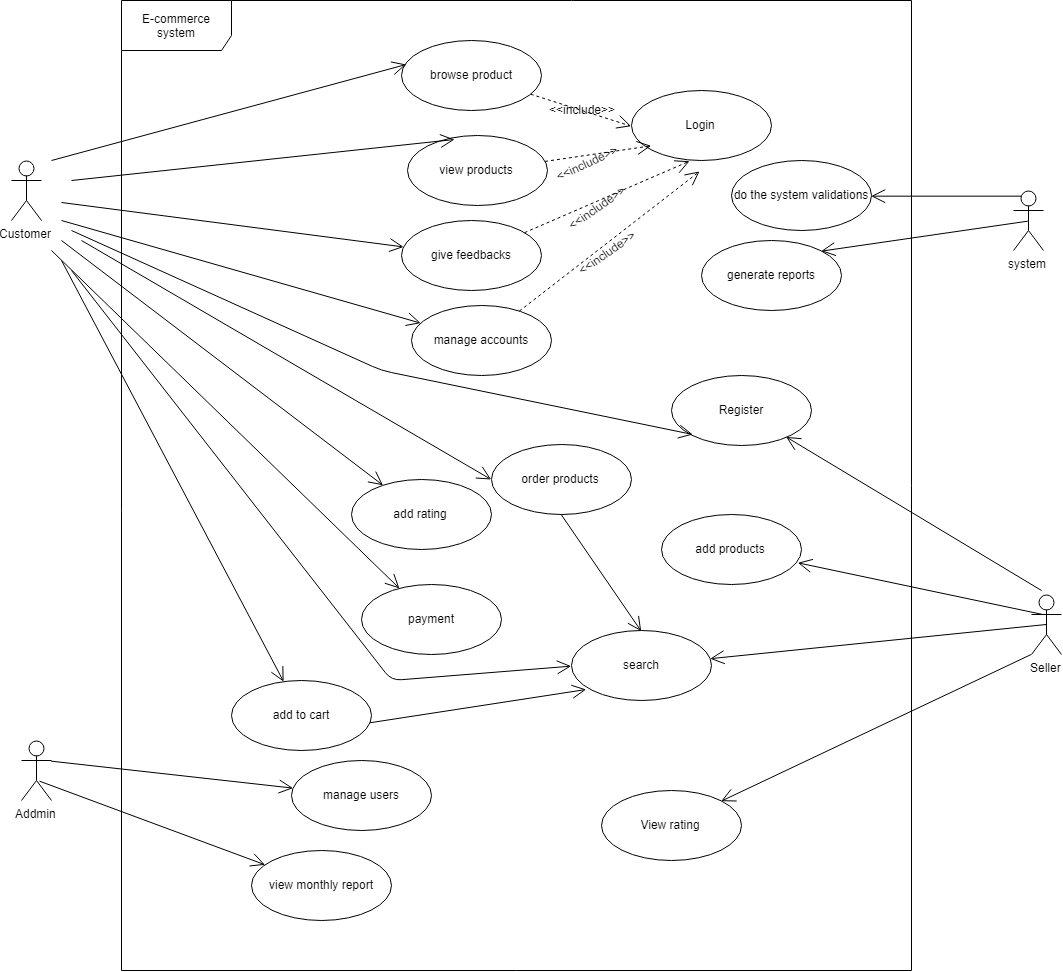

The diagram above was exported from draw.io. Its source (the exported page's mxGraphModel, read from the mxfile embedded in the PNG):
<mxGraphModel dx="2227" dy="1841" grid="1" gridSize="10" guides="1" tooltips="1" connect="1" arrows="1" fold="1" page="1" pageScale="1" pageWidth="827" pageHeight="1169" math="0" shadow="0">
  <root>
    <mxCell id="0" />
    <mxCell id="1" parent="0" />
    <mxCell id="t7fg2kCBGrdtj9zrBrmq-1" value="E-commerce system" style="shape=umlFrame;whiteSpace=wrap;html=1;width=110;height=50;" vertex="1" parent="1">
      <mxGeometry x="20" y="-10" width="790" height="970" as="geometry" />
    </mxCell>
    <mxCell id="t7fg2kCBGrdtj9zrBrmq-2" value="Customer" style="shape=umlActor;verticalLabelPosition=bottom;labelBackgroundColor=#ffffff;verticalAlign=top;html=1;" vertex="1" parent="1">
      <mxGeometry x="-90" y="150" width="30" height="60" as="geometry" />
    </mxCell>
    <mxCell id="t7fg2kCBGrdtj9zrBrmq-3" value="Seller" style="shape=umlActor;verticalLabelPosition=bottom;labelBackgroundColor=#ffffff;verticalAlign=top;html=1;" vertex="1" parent="1">
      <mxGeometry x="930" y="584" width="30" height="60" as="geometry" />
    </mxCell>
    <mxCell id="t7fg2kCBGrdtj9zrBrmq-4" value="system" style="shape=umlActor;verticalLabelPosition=bottom;labelBackgroundColor=#ffffff;verticalAlign=top;html=1;" vertex="1" parent="1">
      <mxGeometry x="912" y="180" width="30" height="60" as="geometry" />
    </mxCell>
    <mxCell id="t7fg2kCBGrdtj9zrBrmq-5" value="Addmin" style="shape=umlActor;verticalLabelPosition=bottom;labelBackgroundColor=#ffffff;verticalAlign=top;html=1;" vertex="1" parent="1">
      <mxGeometry x="-80" y="730" width="30" height="60" as="geometry" />
    </mxCell>
    <mxCell id="t7fg2kCBGrdtj9zrBrmq-6" value="Login" style="ellipse;whiteSpace=wrap;html=1;" vertex="1" parent="1">
      <mxGeometry x="530" y="80" width="140" height="70" as="geometry" />
    </mxCell>
    <mxCell id="t7fg2kCBGrdtj9zrBrmq-7" value="manage users" style="ellipse;whiteSpace=wrap;html=1;" vertex="1" parent="1">
      <mxGeometry x="190" y="750" width="140" height="70" as="geometry" />
    </mxCell>
    <mxCell id="t7fg2kCBGrdtj9zrBrmq-8" value="view products" style="ellipse;whiteSpace=wrap;html=1;" vertex="1" parent="1">
      <mxGeometry x="306" y="125" width="140" height="70" as="geometry" />
    </mxCell>
    <mxCell id="t7fg2kCBGrdtj9zrBrmq-9" value="Register" style="ellipse;whiteSpace=wrap;html=1;" vertex="1" parent="1">
      <mxGeometry x="570" y="364.5" width="140" height="70" as="geometry" />
    </mxCell>
    <mxCell id="t7fg2kCBGrdtj9zrBrmq-10" value="view monthly report" style="ellipse;whiteSpace=wrap;html=1;" vertex="1" parent="1">
      <mxGeometry x="150" y="840" width="140" height="70" as="geometry" />
    </mxCell>
    <mxCell id="t7fg2kCBGrdtj9zrBrmq-11" value="add products" style="ellipse;whiteSpace=wrap;html=1;" vertex="1" parent="1">
      <mxGeometry x="560" y="504" width="140" height="70" as="geometry" />
    </mxCell>
    <mxCell id="t7fg2kCBGrdtj9zrBrmq-12" value="payment" style="ellipse;whiteSpace=wrap;html=1;" vertex="1" parent="1">
      <mxGeometry x="260" y="574" width="140" height="70" as="geometry" />
    </mxCell>
    <mxCell id="t7fg2kCBGrdtj9zrBrmq-13" value="search" style="ellipse;whiteSpace=wrap;html=1;" vertex="1" parent="1">
      <mxGeometry x="470" y="620" width="140" height="70" as="geometry" />
    </mxCell>
    <mxCell id="t7fg2kCBGrdtj9zrBrmq-14" value="add to cart" style="ellipse;whiteSpace=wrap;html=1;" vertex="1" parent="1">
      <mxGeometry x="130" y="670" width="140" height="70" as="geometry" />
    </mxCell>
    <mxCell id="t7fg2kCBGrdtj9zrBrmq-16" value="&amp;lt;&amp;lt;include&amp;gt;&amp;gt;" style="text;html=1;resizable=0;points=[];autosize=1;align=left;verticalAlign=top;spacingTop=-4;" vertex="1" parent="1">
      <mxGeometry x="446" y="90" width="80" height="20" as="geometry" />
    </mxCell>
    <mxCell id="t7fg2kCBGrdtj9zrBrmq-17" value="order products" style="ellipse;whiteSpace=wrap;html=1;" vertex="1" parent="1">
      <mxGeometry x="390" y="434" width="140" height="70" as="geometry" />
    </mxCell>
    <mxCell id="t7fg2kCBGrdtj9zrBrmq-18" value="browse product" style="ellipse;whiteSpace=wrap;html=1;" vertex="1" parent="1">
      <mxGeometry x="300" y="30" width="140" height="70" as="geometry" />
    </mxCell>
    <mxCell id="t7fg2kCBGrdtj9zrBrmq-19" value="manage accounts" style="ellipse;whiteSpace=wrap;html=1;" vertex="1" parent="1">
      <mxGeometry x="310" y="295" width="140" height="70" as="geometry" />
    </mxCell>
    <mxCell id="t7fg2kCBGrdtj9zrBrmq-20" value="give feedbacks" style="ellipse;whiteSpace=wrap;html=1;" vertex="1" parent="1">
      <mxGeometry x="300" y="210" width="140" height="70" as="geometry" />
    </mxCell>
    <mxCell id="t7fg2kCBGrdtj9zrBrmq-21" value="add rating" style="ellipse;whiteSpace=wrap;html=1;" vertex="1" parent="1">
      <mxGeometry x="250" y="469" width="140" height="70" as="geometry" />
    </mxCell>
    <mxCell id="t7fg2kCBGrdtj9zrBrmq-25" value="" style="endArrow=open;endFill=1;endSize=12;html=1;entryX=0;entryY=0.5;entryDx=0;entryDy=0;dashed=1;" edge="1" parent="1" source="t7fg2kCBGrdtj9zrBrmq-18" target="t7fg2kCBGrdtj9zrBrmq-6">
      <mxGeometry width="160" relative="1" as="geometry">
        <mxPoint x="430" y="157.5" as="sourcePoint" />
        <mxPoint x="590" y="157.5" as="targetPoint" />
      </mxGeometry>
    </mxCell>
    <mxCell id="t7fg2kCBGrdtj9zrBrmq-26" value="generate reports" style="ellipse;whiteSpace=wrap;html=1;" vertex="1" parent="1">
      <mxGeometry x="600" y="230" width="140" height="70" as="geometry" />
    </mxCell>
    <mxCell id="t7fg2kCBGrdtj9zrBrmq-27" value="" style="endArrow=open;endFill=1;endSize=12;html=1;entryX=0.032;entryY=0.345;entryDx=0;entryDy=0;entryPerimeter=0;" edge="1" parent="1" target="t7fg2kCBGrdtj9zrBrmq-18">
      <mxGeometry width="160" relative="1" as="geometry">
        <mxPoint x="-50" y="150" as="sourcePoint" />
        <mxPoint x="110" y="180" as="targetPoint" />
      </mxGeometry>
    </mxCell>
    <mxCell id="t7fg2kCBGrdtj9zrBrmq-28" value="" style="endArrow=open;endFill=1;endSize=12;html=1;" edge="1" parent="1" target="t7fg2kCBGrdtj9zrBrmq-20">
      <mxGeometry width="160" relative="1" as="geometry">
        <mxPoint x="-40" y="192" as="sourcePoint" />
        <mxPoint x="324.41176470588243" y="192.11764705882354" as="targetPoint" />
      </mxGeometry>
    </mxCell>
    <mxCell id="t7fg2kCBGrdtj9zrBrmq-30" value="" style="endArrow=open;endFill=1;endSize=12;html=1;" edge="1" parent="1" target="t7fg2kCBGrdtj9zrBrmq-19">
      <mxGeometry width="160" relative="1" as="geometry">
        <mxPoint x="-40" y="210" as="sourcePoint" />
        <mxPoint x="228.3233901931069" y="271.44708633859125" as="targetPoint" />
      </mxGeometry>
    </mxCell>
    <mxCell id="t7fg2kCBGrdtj9zrBrmq-31" value="" style="endArrow=open;endFill=1;endSize=12;html=1;entryX=0.33;entryY=0.047;entryDx=0;entryDy=0;entryPerimeter=0;" edge="1" parent="1" target="t7fg2kCBGrdtj9zrBrmq-8">
      <mxGeometry width="160" relative="1" as="geometry">
        <mxPoint x="-30" y="170" as="sourcePoint" />
        <mxPoint x="324.41176470588243" y="192.11764705882354" as="targetPoint" />
      </mxGeometry>
    </mxCell>
    <mxCell id="t7fg2kCBGrdtj9zrBrmq-32" value="" style="endArrow=open;endFill=1;endSize=12;html=1;" edge="1" parent="1" target="t7fg2kCBGrdtj9zrBrmq-21">
      <mxGeometry width="160" relative="1" as="geometry">
        <mxPoint x="-40" y="230" as="sourcePoint" />
        <mxPoint x="335.51830470188725" y="368.02419013185374" as="targetPoint" />
      </mxGeometry>
    </mxCell>
    <mxCell id="t7fg2kCBGrdtj9zrBrmq-33" value="" style="endArrow=open;endFill=1;endSize=12;html=1;entryX=0;entryY=0.5;entryDx=0;entryDy=0;" edge="1" parent="1" target="t7fg2kCBGrdtj9zrBrmq-17">
      <mxGeometry width="160" relative="1" as="geometry">
        <mxPoint x="-20" y="229.9999999999999" as="sourcePoint" />
        <mxPoint x="293.27869428632175" y="484.20257684513" as="targetPoint" />
      </mxGeometry>
    </mxCell>
    <mxCell id="t7fg2kCBGrdtj9zrBrmq-34" value="" style="endArrow=open;endFill=1;endSize=12;html=1;" edge="1" parent="1" target="t7fg2kCBGrdtj9zrBrmq-12">
      <mxGeometry width="160" relative="1" as="geometry">
        <mxPoint x="-50" y="240" as="sourcePoint" />
        <mxPoint x="291.46210239420316" y="484.7817246910298" as="targetPoint" />
      </mxGeometry>
    </mxCell>
    <mxCell id="t7fg2kCBGrdtj9zrBrmq-36" value="" style="endArrow=open;endFill=1;endSize=12;html=1;entryX=0;entryY=0.5;entryDx=0;entryDy=0;dashed=1;" edge="1" parent="1" source="t7fg2kCBGrdtj9zrBrmq-8">
      <mxGeometry width="160" relative="1" as="geometry">
        <mxPoint x="359.66666666666697" y="288.66666666666674" as="sourcePoint" />
        <mxPoint x="549.666666666667" y="135.33333333333337" as="targetPoint" />
      </mxGeometry>
    </mxCell>
    <mxCell id="t7fg2kCBGrdtj9zrBrmq-37" value="" style="endArrow=open;endFill=1;endSize=12;html=1;entryX=1;entryY=0;entryDx=0;entryDy=0;exitX=0.5;exitY=0.5;exitDx=0;exitDy=0;exitPerimeter=0;" edge="1" parent="1" source="t7fg2kCBGrdtj9zrBrmq-4" target="t7fg2kCBGrdtj9zrBrmq-26">
      <mxGeometry width="160" relative="1" as="geometry">
        <mxPoint x="-40" y="160" as="sourcePoint" />
        <mxPoint x="324.66666666666697" y="192" as="targetPoint" />
      </mxGeometry>
    </mxCell>
    <mxCell id="t7fg2kCBGrdtj9zrBrmq-38" value="" style="endArrow=open;endFill=1;endSize=12;html=1;entryX=0.974;entryY=0.686;entryDx=0;entryDy=0;exitX=0.378;exitY=0.328;exitDx=0;exitDy=0;exitPerimeter=0;entryPerimeter=0;" edge="1" parent="1" source="t7fg2kCBGrdtj9zrBrmq-3" target="t7fg2kCBGrdtj9zrBrmq-11">
      <mxGeometry width="160" relative="1" as="geometry">
        <mxPoint x="936.3333333333335" y="220.33333333333337" as="sourcePoint" />
        <mxPoint x="729.666666666667" y="440.3333333333335" as="targetPoint" />
      </mxGeometry>
    </mxCell>
    <mxCell id="t7fg2kCBGrdtj9zrBrmq-39" value="&amp;lt;&amp;lt;include&amp;gt;&amp;gt;" style="text;html=1;resizable=0;points=[];autosize=1;align=left;verticalAlign=top;spacingTop=-4;rotation=-25;" vertex="1" parent="1">
      <mxGeometry x="450" y="141" width="80" height="20" as="geometry" />
    </mxCell>
    <mxCell id="t7fg2kCBGrdtj9zrBrmq-40" value="" style="endArrow=open;endFill=1;endSize=12;html=1;dashed=1;entryX=0.416;entryY=1.01;entryDx=0;entryDy=0;entryPerimeter=0;" edge="1" parent="1" source="t7fg2kCBGrdtj9zrBrmq-20" target="t7fg2kCBGrdtj9zrBrmq-6">
      <mxGeometry width="160" relative="1" as="geometry">
        <mxPoint x="460.110881246007" y="257.185281948318" as="sourcePoint" />
        <mxPoint x="560.5" y="262.5" as="targetPoint" />
      </mxGeometry>
    </mxCell>
    <mxCell id="t7fg2kCBGrdtj9zrBrmq-41" value="&amp;lt;&amp;lt;include&amp;gt;&amp;gt;" style="text;html=1;resizable=0;points=[];autosize=1;align=left;verticalAlign=top;spacingTop=-4;rotation=-35;" vertex="1" parent="1">
      <mxGeometry x="460" y="185" width="80" height="20" as="geometry" />
    </mxCell>
    <mxCell id="t7fg2kCBGrdtj9zrBrmq-42" value="" style="endArrow=open;endFill=1;endSize=12;html=1;dashed=1;entryX=0.416;entryY=1.01;entryDx=0;entryDy=0;entryPerimeter=0;" edge="1" parent="1" source="t7fg2kCBGrdtj9zrBrmq-19">
      <mxGeometry width="160" relative="1" as="geometry">
        <mxPoint x="395.72187617669897" y="292.2743742363466" as="sourcePoint" />
        <mxPoint x="598" y="161" as="targetPoint" />
      </mxGeometry>
    </mxCell>
    <mxCell id="t7fg2kCBGrdtj9zrBrmq-43" value="&amp;lt;&amp;lt;include&amp;gt;&amp;gt;" style="text;html=1;resizable=0;points=[];autosize=1;align=left;verticalAlign=top;spacingTop=-4;rotation=-35;" vertex="1" parent="1">
      <mxGeometry x="470" y="230" width="80" height="20" as="geometry" />
    </mxCell>
    <mxCell id="t7fg2kCBGrdtj9zrBrmq-44" value="" style="endArrow=open;endFill=1;endSize=12;html=1;exitX=1;exitY=0.3333333333333333;exitDx=0;exitDy=0;exitPerimeter=0;" edge="1" parent="1" source="t7fg2kCBGrdtj9zrBrmq-5" target="t7fg2kCBGrdtj9zrBrmq-7">
      <mxGeometry width="160" relative="1" as="geometry">
        <mxPoint x="-60" y="620" as="sourcePoint" />
        <mxPoint x="307.95515620292554" y="587.8827701023147" as="targetPoint" />
      </mxGeometry>
    </mxCell>
    <mxCell id="t7fg2kCBGrdtj9zrBrmq-45" value="" style="endArrow=open;endFill=1;endSize=12;html=1;exitX=0.582;exitY=0.667;exitDx=0;exitDy=0;exitPerimeter=0;" edge="1" parent="1" source="t7fg2kCBGrdtj9zrBrmq-5" target="t7fg2kCBGrdtj9zrBrmq-10">
      <mxGeometry width="160" relative="1" as="geometry">
        <mxPoint x="-50" y="630" as="sourcePoint" />
        <mxPoint x="200.31791233123636" y="706.7103279724756" as="targetPoint" />
      </mxGeometry>
    </mxCell>
    <mxCell id="t7fg2kCBGrdtj9zrBrmq-46" value="" style="endArrow=open;endFill=1;endSize=12;html=1;exitX=0.5;exitY=0.5;exitDx=0;exitDy=0;exitPerimeter=0;" edge="1" parent="1" source="t7fg2kCBGrdtj9zrBrmq-3" target="t7fg2kCBGrdtj9zrBrmq-13">
      <mxGeometry width="160" relative="1" as="geometry">
        <mxPoint x="951" y="614" as="sourcePoint" />
        <mxPoint x="706" y="562" as="targetPoint" />
      </mxGeometry>
    </mxCell>
    <mxCell id="t7fg2kCBGrdtj9zrBrmq-47" value="" style="endArrow=open;endFill=1;endSize=12;html=1;" edge="1" parent="1" target="t7fg2kCBGrdtj9zrBrmq-14">
      <mxGeometry width="160" relative="1" as="geometry">
        <mxPoint x="-40" y="250" as="sourcePoint" />
        <mxPoint x="307.8863852584809" y="587.9004994082134" as="targetPoint" />
      </mxGeometry>
    </mxCell>
    <mxCell id="t7fg2kCBGrdtj9zrBrmq-48" value="" style="endArrow=open;endFill=1;endSize=12;html=1;entryX=0;entryY=0.5;entryDx=0;entryDy=0;" edge="1" parent="1" target="t7fg2kCBGrdtj9zrBrmq-13">
      <mxGeometry width="160" relative="1" as="geometry">
        <mxPoint x="-30" y="260" as="sourcePoint" />
        <mxPoint x="161.9742997482158" y="620.180352860938" as="targetPoint" />
        <Array as="points">
          <mxPoint x="290" y="670" />
        </Array>
      </mxGeometry>
    </mxCell>
    <mxCell id="t7fg2kCBGrdtj9zrBrmq-49" value="" style="endArrow=open;endFill=1;endSize=12;html=1;" edge="1" parent="1" target="t7fg2kCBGrdtj9zrBrmq-9">
      <mxGeometry width="160" relative="1" as="geometry">
        <mxPoint x="940" y="580" as="sourcePoint" />
        <mxPoint x="706.7647058823532" y="561.5294117647059" as="targetPoint" />
      </mxGeometry>
    </mxCell>
    <mxCell id="t7fg2kCBGrdtj9zrBrmq-50" value="" style="endArrow=open;endFill=1;endSize=12;html=1;entryX=0.105;entryY=0.84;entryDx=0;entryDy=0;entryPerimeter=0;exitX=0.986;exitY=0.602;exitDx=0;exitDy=0;exitPerimeter=0;" edge="1" parent="1" source="t7fg2kCBGrdtj9zrBrmq-14" target="t7fg2kCBGrdtj9zrBrmq-13">
      <mxGeometry width="160" relative="1" as="geometry">
        <mxPoint x="340" y="819.5" as="sourcePoint" />
        <mxPoint x="500" y="819.5" as="targetPoint" />
      </mxGeometry>
    </mxCell>
    <mxCell id="t7fg2kCBGrdtj9zrBrmq-51" value="" style="endArrow=open;endFill=1;endSize=12;html=1;entryX=0.5;entryY=0;entryDx=0;entryDy=0;exitX=0.5;exitY=1;exitDx=0;exitDy=0;" edge="1" parent="1" source="t7fg2kCBGrdtj9zrBrmq-17" target="t7fg2kCBGrdtj9zrBrmq-13">
      <mxGeometry width="160" relative="1" as="geometry">
        <mxPoint x="400" y="590.1666666666667" as="sourcePoint" />
        <mxPoint x="636.6666666666667" y="576.8333333333335" as="targetPoint" />
      </mxGeometry>
    </mxCell>
    <mxCell id="t7fg2kCBGrdtj9zrBrmq-52" value="" style="endArrow=open;endFill=1;endSize=12;html=1;entryX=0;entryY=1;entryDx=0;entryDy=0;" edge="1" parent="1" target="t7fg2kCBGrdtj9zrBrmq-9">
      <mxGeometry width="160" relative="1" as="geometry">
        <mxPoint x="-30" y="220" as="sourcePoint" />
        <mxPoint x="329.22298005129187" y="322.63513715751196" as="targetPoint" />
        <Array as="points">
          <mxPoint x="280" y="360" />
        </Array>
      </mxGeometry>
    </mxCell>
    <mxCell id="t7fg2kCBGrdtj9zrBrmq-54" value="View rating" style="ellipse;whiteSpace=wrap;html=1;" vertex="1" parent="1">
      <mxGeometry x="500" y="780" width="140" height="70" as="geometry" />
    </mxCell>
    <mxCell id="t7fg2kCBGrdtj9zrBrmq-55" value="" style="endArrow=open;endFill=1;endSize=12;html=1;exitX=0;exitY=1;exitDx=0;exitDy=0;exitPerimeter=0;entryX=1;entryY=0;entryDx=0;entryDy=0;" edge="1" parent="1" source="t7fg2kCBGrdtj9zrBrmq-3" target="t7fg2kCBGrdtj9zrBrmq-54">
      <mxGeometry width="160" relative="1" as="geometry">
        <mxPoint x="955" y="624.294117647059" as="sourcePoint" />
        <mxPoint x="618.6711871555135" y="658.2127315020716" as="targetPoint" />
      </mxGeometry>
    </mxCell>
    <mxCell id="t7fg2kCBGrdtj9zrBrmq-56" value="do the system validations" style="ellipse;whiteSpace=wrap;html=1;" vertex="1" parent="1">
      <mxGeometry x="630" y="150" width="140" height="70" as="geometry" />
    </mxCell>
    <mxCell id="t7fg2kCBGrdtj9zrBrmq-57" value="" style="endArrow=open;endFill=1;endSize=12;html=1;entryX=1;entryY=0.5;entryDx=0;entryDy=0;exitX=0.25;exitY=0.1;exitDx=0;exitDy=0;exitPerimeter=0;" edge="1" parent="1" source="t7fg2kCBGrdtj9zrBrmq-4" target="t7fg2kCBGrdtj9zrBrmq-56">
      <mxGeometry width="160" relative="1" as="geometry">
        <mxPoint x="937.1034482758623" y="220.0344827586207" as="sourcePoint" />
        <mxPoint x="729.5172413793102" y="250.37931034482767" as="targetPoint" />
      </mxGeometry>
    </mxCell>
  </root>
</mxGraphModel>